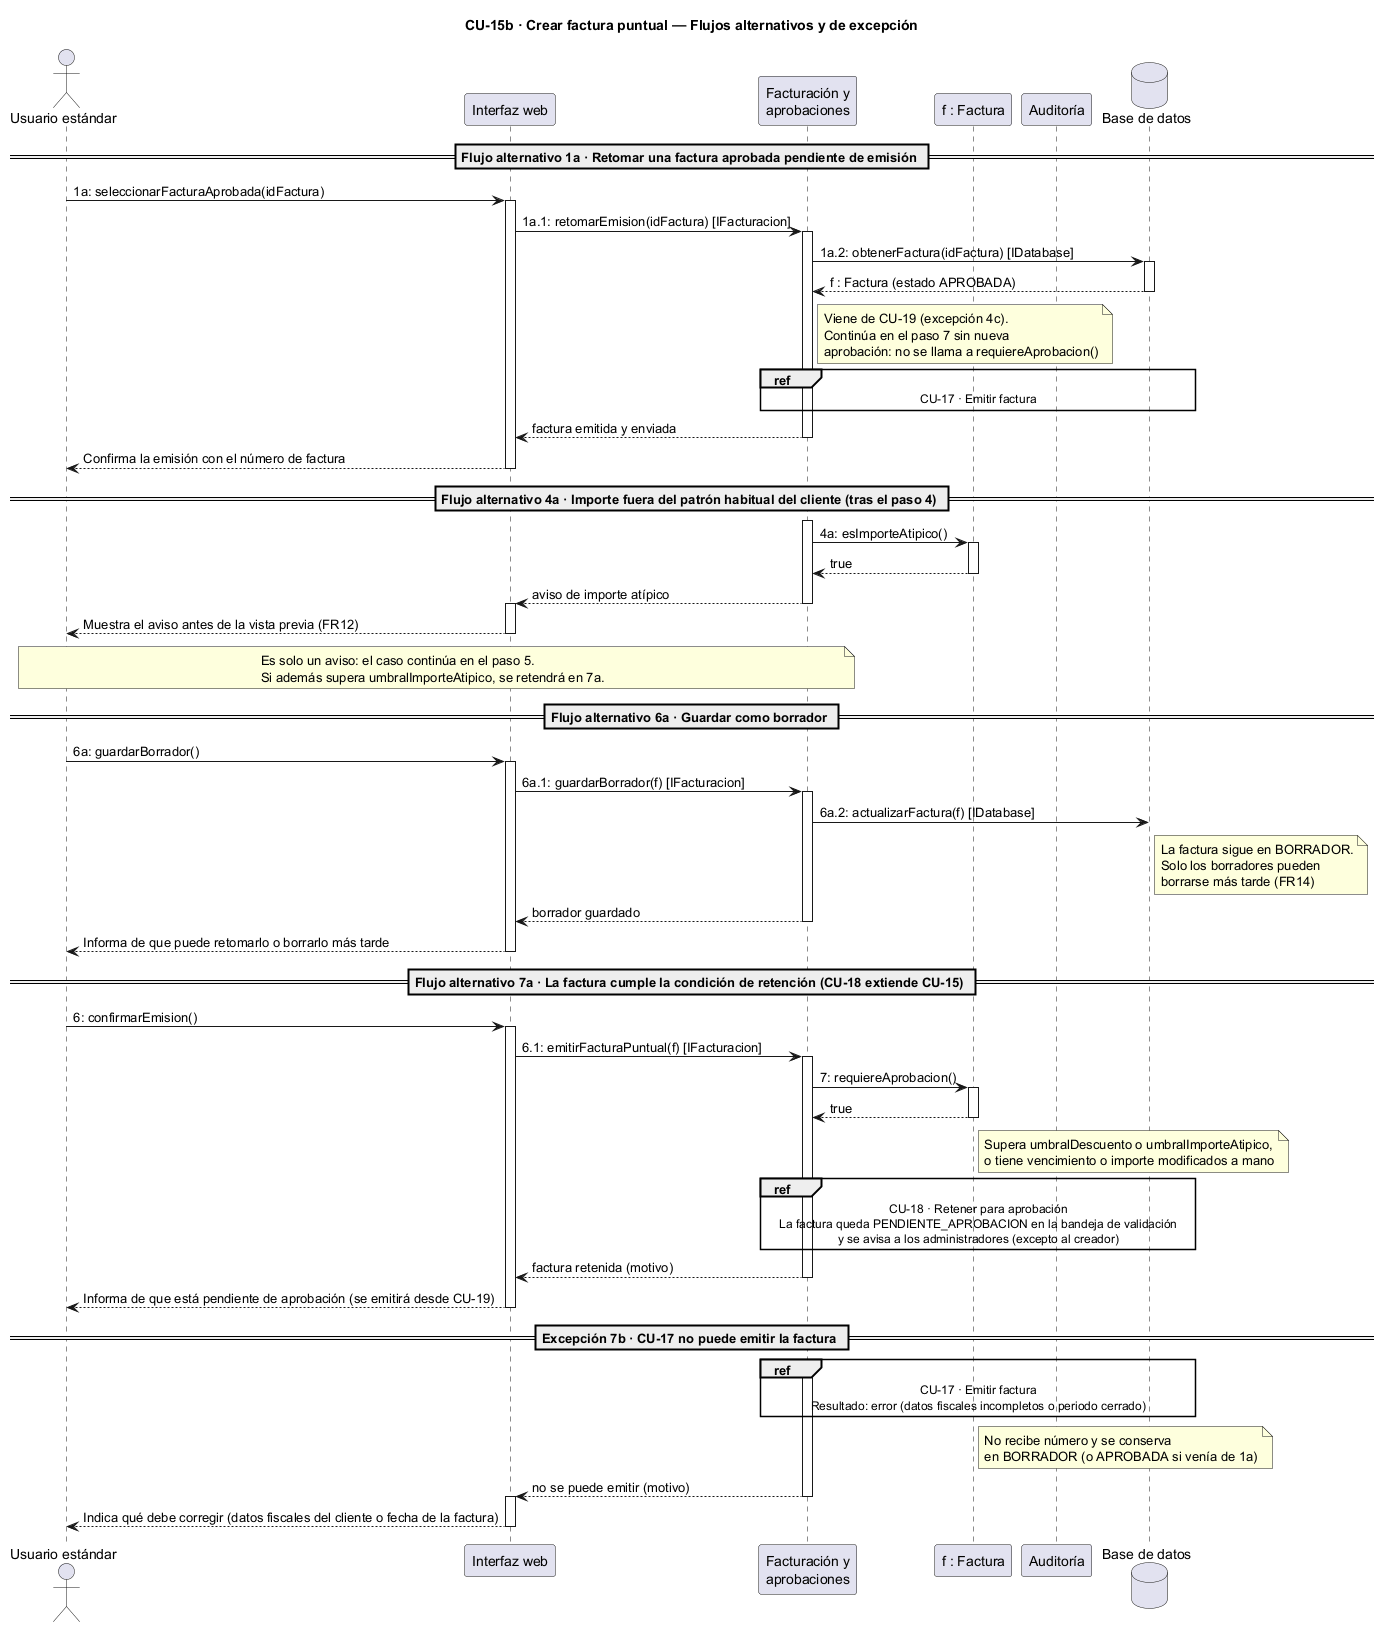

The diagram above was rendered by PlantUML. Its source (embedded in the PNG):
@startuml
title CU-15b · Crear factura puntual — Flujos alternativos y de excepción

actor "Usuario estándar" as emp
participant "Interfaz web" as ui
participant "Facturación y\naprobaciones" as fact
participant "f : Factura" as f
participant "Auditoría" as aud
database "Base de datos" as db

== Flujo alternativo 1a · Retomar una factura aprobada pendiente de emisión ==

emp -> ui : 1a: seleccionarFacturaAprobada(idFactura)
activate ui
ui -> fact : 1a.1: retomarEmision(idFactura) [IFacturacion]
activate fact
fact -> db : 1a.2: obtenerFactura(idFactura) [IDatabase]
activate db
db --> fact : f : Factura (estado APROBADA)
deactivate db
note right of fact
  Viene de CU-19 (excepción 4c).
  Continúa en el paso 7 sin nueva
  aprobación: no se llama a requiereAprobacion()
end note
ref over fact, f, aud, db : CU-17 · Emitir factura
fact --> ui : factura emitida y enviada
deactivate fact
ui --> emp : Confirma la emisión con el número de factura
deactivate ui

== Flujo alternativo 4a · Importe fuera del patrón habitual del cliente (tras el paso 4) ==

activate fact
fact -> f : 4a: esImporteAtipico()
activate f
f --> fact : true
deactivate f
fact --> ui : aviso de importe atípico
deactivate fact
activate ui
ui --> emp : Muestra el aviso antes de la vista previa (FR12)
deactivate ui
note over emp, fact
  Es solo un aviso: el caso continúa en el paso 5.
  Si además supera umbralImporteAtipico, se retendrá en 7a.
end note

== Flujo alternativo 6a · Guardar como borrador ==

emp -> ui : 6a: guardarBorrador()
activate ui
ui -> fact : 6a.1: guardarBorrador(f) [IFacturacion]
activate fact
fact -> db : 6a.2: actualizarFactura(f) [IDatabase]
note right of db
  La factura sigue en BORRADOR.
  Solo los borradores pueden
  borrarse más tarde (FR14)
end note
fact --> ui : borrador guardado
deactivate fact
ui --> emp : Informa de que puede retomarlo o borrarlo más tarde
deactivate ui

== Flujo alternativo 7a · La factura cumple la condición de retención (CU-18 extiende CU-15) ==

emp -> ui : 6: confirmarEmision()
activate ui
ui -> fact : 6.1: emitirFacturaPuntual(f) [IFacturacion]
activate fact
fact -> f : 7: requiereAprobacion()
activate f
f --> fact : true
deactivate f
note right of f
  Supera umbralDescuento o umbralImporteAtipico,
  o tiene vencimiento o importe modificados a mano
end note
ref over fact, f, aud, db
  CU-18 · Retener para aprobación
  La factura queda PENDIENTE_APROBACION en la bandeja de validación
  y se avisa a los administradores (excepto al creador)
end ref
fact --> ui : factura retenida (motivo)
deactivate fact
ui --> emp : Informa de que está pendiente de aprobación (se emitirá desde CU-19)
deactivate ui

== Excepción 7b · CU-17 no puede emitir la factura ==

activate fact
ref over fact, f, aud, db
  CU-17 · Emitir factura
  Resultado: error (datos fiscales incompletos o periodo cerrado)
end ref
note right of f
  No recibe número y se conserva
  en BORRADOR (o APROBADA si venía de 1a)
end note
fact --> ui : no se puede emitir (motivo)
deactivate fact
activate ui
ui --> emp : Indica qué debe corregir (datos fiscales del cliente o fecha de la factura)
deactivate ui
@enduml